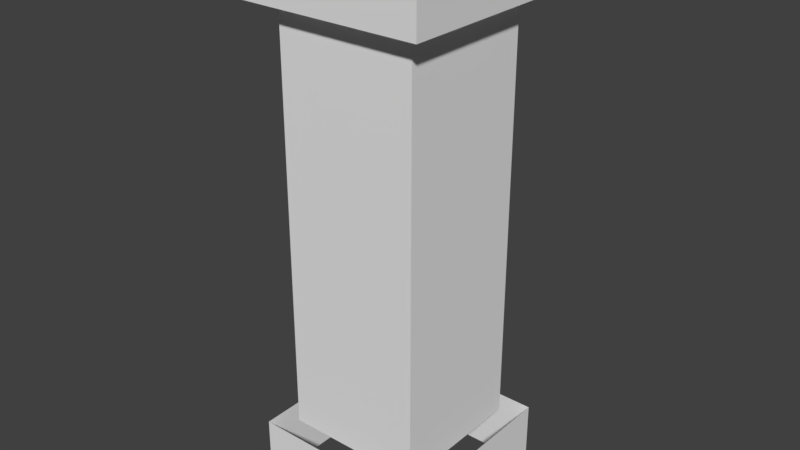 # Source: Ruin_2_skybox.blend  (saved by Blender 2.79.0; exported with 4.5.12 LTS)
import bpy
from mathutils import Matrix  # noqa: F401  (used for matrix-valued properties, if any)

bpy.ops.wm.read_factory_settings(use_empty=True)
scene = bpy.context.scene
scene.name = 'Scene'

# ---- collections
col_collection_1 = bpy.data.collections.new('Collection 1'); scene.collection.children.link(col_collection_1)

# ---- materials (node trees are filled in below, after node groups)
mat_material = bpy.data.materials.new('Material')
mat_material.alpha_threshold = 0.0
mat_material.use_transparent_shadow = False
mat_material.roughness = 0.5
mat_material.line_color = (0.0, 0.0, 0.0, 1.0)

# ---- material node trees

# ---- world
world_world = bpy.data.worlds.new('World'); scene.world = world_world
world_world.color = (0.05088, 0.05088, 0.05088)
world_world.use_sun_shadow = False
world_world.sun_shadow_jitter_overblur = 0.0
world_world.cycles.sampling_method = 'MANUAL'

# ---- meshes
me_cube = bpy.data.meshes.new('Cube')
me_cube.from_pydata([(1.0, 1.0, -8.941e-08), (1.0, -1.0, -8.941e-08), (-1.0, -1.0, -8.941e-08), (-1.0, 1.0, -8.941e-08), (1.3, 1.3, -1.0), (1.3, -1.3, -1.0), (-1.3, 1.3, -1.0), (-1.3, -1.3, -1.0), (1.3, 1.3, -8.941e-08), (1.3, -1.3, -8.941e-08), (-1.3, -1.3, -8.941e-08), (-1.3, 1.3, -8.941e-08), (1.0, 1.0, 6.0), (1.0, -1.0, 6.0), (-1.0, -1.0, 6.0), (-1.0, 1.0, 6.0), (1.3, 1.3, 6.0), (1.3, 1.3, 7.0), (1.3, -1.3, 6.0), (1.3, -1.3, 7.0), (-1.3, -1.3, 6.0), (-1.3, -1.3, 7.0), (-1.3, 1.3, 6.0), (-1.3, 1.3, 7.0)], [], [(12, 0, 3, 15), (8, 4, 6, 11), (7, 10, 11, 6), (5, 9, 10, 7), (4, 8, 9, 5), (2, 14, 15, 3), (1, 13, 14, 2), (0, 12, 13, 1), (16, 17, 19, 18), (18, 19, 21, 20), (20, 21, 23, 22), (17, 16, 22, 23)])
_uv = me_cube.uv_layers.new(name='UVMap')
_uv.uv.foreach_set('vector', [0.1668, 0.7309, 0.1668, 0.7309, 0.1668, 0.7309, 0.1668, 0.7309, 0.1627, 0.5325, 0.1627, 0.5325, 0.1627, 0.5325, 0.1627, 0.5325, 0.1627, 0.5325, 0.1627, 0.5325, 0.1627, 0.5325, 0.1627, 0.5325, 0.1627, 0.5325, 0.1627, 0.5325, 0.1627, 0.5325, 0.1627, 0.5325, 0.1627, 0.5325, 0.1627, 0.5325, 0.1627, 0.5325, 0.1627, 0.5325, 0.1668, 0.7309, 0.1668, 0.7309, 0.1668, 0.7309, 0.1668, 0.7309, 0.1668, 0.7309, 0.1668, 0.7309, 0.1668, 0.7309, 0.1668, 0.7309, 0.1668, 0.7309, 0.1668, 0.7309, 0.1668, 0.7309, 0.1668, 0.7309, 0.1627, 0.5325, 0.1627, 0.5325, 0.1627, 0.5325, 0.1627, 0.5325, 0.1627, 0.5325, 0.1627, 0.5325, 0.1627, 0.5325, 0.1627, 0.5325, 0.1627, 0.5325, 0.1627, 0.5325, 0.1627, 0.5325, 0.1627, 0.5325, 0.1627, 0.5325, 0.1627, 0.5325, 0.1627, 0.5325, 0.1627, 0.5325])
me_cube.materials.append(mat_material)
me_cube.use_remesh_preserve_volume = False
me_cube.use_remesh_preserve_attributes = False
me_cube.use_mirror_vertex_groups = False
me_cube.update()

# ---- objects
ob_ruin_2 = bpy.data.objects.new('Ruin_2', me_cube)

# ---- transforms, parenting, visibility, modifiers, constraints
ob_ruin_2.location = (0.0, 0.0, 0.0)
ob_ruin_2.lock_rotations_4d = False
ob_ruin_2.empty_display_type = 'ARROWS'
ob_ruin_2.lineart.crease_threshold = 0.0

# ---- collection membership
col_collection_1.objects.link(ob_ruin_2)

# ---- scene / render settings (as saved in the file)
scene.frame_start = 1; scene.frame_end = 250; scene.frame_set(1)
scene.render.engine = 'BLENDER_EEVEE_NEXT'
scene.render.resolution_percentage = 50
scene.render.dither_intensity = 0.0
scene.cycles.use_denoising = False
scene.cycles.samples = 128
scene.cycles.sampling_pattern = 'TABULATED_SOBOL'
scene.cycles.use_adaptive_sampling = False
scene.cycles.use_light_tree = False
scene.cycles.blur_glossy = 0.0
scene.cycles.sample_clamp_indirect = 0.0
scene.view_settings.view_transform = 'Standard'
bpy.context.view_layer.update()

# ---- added for rendering (the .blend has no active camera and no usable light): camera, sun
cam_auto = bpy.data.cameras.new('AutoCamera')
cam_auto.lens = 50.0
cam_auto.sensor_width = 36.0
cam_auto.clip_end = 1000.0
ob_auto_camera = bpy.data.objects.new('AutoCamera', cam_auto)
scene.collection.objects.link(ob_auto_camera)
ob_auto_camera.location = (8.14618, -9.77542, 9.51694)
ob_auto_camera.rotation_euler = (1.09748, -7.21219e-08, 0.694738)
scene.camera = ob_auto_camera
light_auto_sun = bpy.data.lights.new('AutoSun', 'SUN')
light_auto_sun.energy = 3.0
light_auto_sun.angle = 0.0523599
ob_auto_sun = bpy.data.objects.new('AutoSun', light_auto_sun)
scene.collection.objects.link(ob_auto_sun)
ob_auto_sun.rotation_euler = (0.872665, 0.174533, 0.523599)
bpy.context.view_layer.update()
